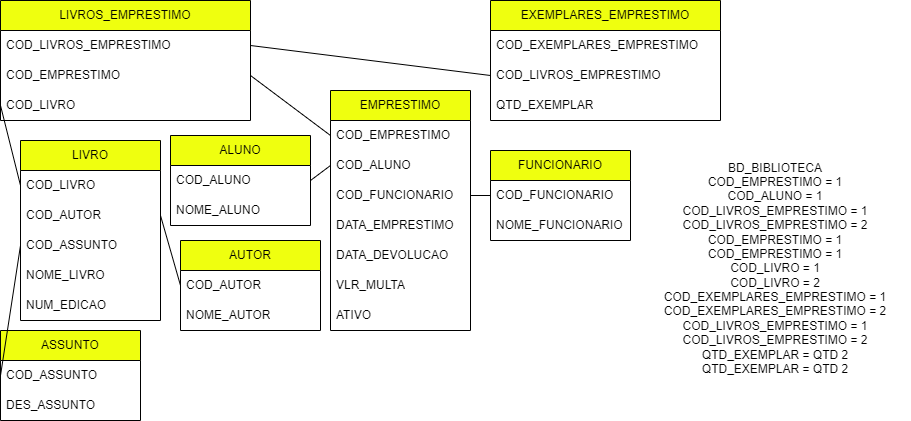

The diagram above was exported from draw.io. Its source (the exported page's mxGraphModel, read from the mxfile embedded in the PNG):
<mxGraphModel dx="1434" dy="782" grid="1" gridSize="10" guides="1" tooltips="1" connect="1" arrows="1" fold="1" page="1" pageScale="1" pageWidth="850" pageHeight="1100" math="0" shadow="0" extFonts="Permanent Marker^https://fonts.googleapis.com/css?family=Permanent+Marker">
  <root>
    <mxCell id="0" />
    <mxCell id="1" parent="0" />
    <mxCell id="0_7FmObyVGuV5WAzf2Y2-1" value="EMPRESTIMO" style="swimlane;fontStyle=0;childLayout=stackLayout;horizontal=1;startSize=30;horizontalStack=0;resizeParent=1;resizeParentMax=0;resizeLast=0;collapsible=1;marginBottom=0;whiteSpace=wrap;html=1;fillColor=#EFFF0F;" parent="1" vertex="1">
      <mxGeometry x="380" y="120" width="140" height="240" as="geometry" />
    </mxCell>
    <mxCell id="0_7FmObyVGuV5WAzf2Y2-2" value="COD_EMPRESTIMO" style="text;strokeColor=none;fillColor=none;align=left;verticalAlign=middle;spacingLeft=4;spacingRight=4;overflow=hidden;points=[[0,0.5],[1,0.5]];portConstraint=eastwest;rotatable=0;whiteSpace=wrap;html=1;" parent="0_7FmObyVGuV5WAzf2Y2-1" vertex="1">
      <mxGeometry y="30" width="140" height="30" as="geometry" />
    </mxCell>
    <mxCell id="0_7FmObyVGuV5WAzf2Y2-3" value="COD_ALUNO" style="text;strokeColor=none;fillColor=none;align=left;verticalAlign=middle;spacingLeft=4;spacingRight=4;overflow=hidden;points=[[0,0.5],[1,0.5]];portConstraint=eastwest;rotatable=0;whiteSpace=wrap;html=1;" parent="0_7FmObyVGuV5WAzf2Y2-1" vertex="1">
      <mxGeometry y="60" width="140" height="30" as="geometry" />
    </mxCell>
    <mxCell id="0_7FmObyVGuV5WAzf2Y2-4" value="COD_FUNCIONARIO" style="text;strokeColor=none;fillColor=none;align=left;verticalAlign=middle;spacingLeft=4;spacingRight=4;overflow=hidden;points=[[0,0.5],[1,0.5]];portConstraint=eastwest;rotatable=0;whiteSpace=wrap;html=1;" parent="0_7FmObyVGuV5WAzf2Y2-1" vertex="1">
      <mxGeometry y="90" width="140" height="30" as="geometry" />
    </mxCell>
    <mxCell id="0_7FmObyVGuV5WAzf2Y2-25" value="DATA_EMPRESTIMO" style="text;strokeColor=none;fillColor=none;align=left;verticalAlign=middle;spacingLeft=4;spacingRight=4;overflow=hidden;points=[[0,0.5],[1,0.5]];portConstraint=eastwest;rotatable=0;whiteSpace=wrap;html=1;" parent="0_7FmObyVGuV5WAzf2Y2-1" vertex="1">
      <mxGeometry y="120" width="140" height="30" as="geometry" />
    </mxCell>
    <mxCell id="0_7FmObyVGuV5WAzf2Y2-26" value="DATA_DEVOLUCAO" style="text;strokeColor=none;fillColor=none;align=left;verticalAlign=middle;spacingLeft=4;spacingRight=4;overflow=hidden;points=[[0,0.5],[1,0.5]];portConstraint=eastwest;rotatable=0;whiteSpace=wrap;html=1;" parent="0_7FmObyVGuV5WAzf2Y2-1" vertex="1">
      <mxGeometry y="150" width="140" height="30" as="geometry" />
    </mxCell>
    <mxCell id="0_7FmObyVGuV5WAzf2Y2-48" value="VLR_MULTA" style="text;strokeColor=none;fillColor=none;align=left;verticalAlign=middle;spacingLeft=4;spacingRight=4;overflow=hidden;points=[[0,0.5],[1,0.5]];portConstraint=eastwest;rotatable=0;whiteSpace=wrap;html=1;" parent="0_7FmObyVGuV5WAzf2Y2-1" vertex="1">
      <mxGeometry y="180" width="140" height="30" as="geometry" />
    </mxCell>
    <mxCell id="0_7FmObyVGuV5WAzf2Y2-49" value="ATIVO" style="text;strokeColor=none;fillColor=none;align=left;verticalAlign=middle;spacingLeft=4;spacingRight=4;overflow=hidden;points=[[0,0.5],[1,0.5]];portConstraint=eastwest;rotatable=0;whiteSpace=wrap;html=1;" parent="0_7FmObyVGuV5WAzf2Y2-1" vertex="1">
      <mxGeometry y="210" width="140" height="30" as="geometry" />
    </mxCell>
    <mxCell id="0_7FmObyVGuV5WAzf2Y2-6" value="LIVROS_EMPRESTIMO" style="swimlane;fontStyle=0;childLayout=stackLayout;horizontal=1;startSize=30;horizontalStack=0;resizeParent=1;resizeParentMax=0;resizeLast=0;collapsible=1;marginBottom=0;whiteSpace=wrap;html=1;fillColor=#EFFF0F;" parent="1" vertex="1">
      <mxGeometry x="50" y="30" width="250" height="120" as="geometry" />
    </mxCell>
    <mxCell id="0_7FmObyVGuV5WAzf2Y2-7" value="COD_LIVROS_EMPRESTIMO" style="text;strokeColor=none;fillColor=none;align=left;verticalAlign=middle;spacingLeft=4;spacingRight=4;overflow=hidden;points=[[0,0.5],[1,0.5]];portConstraint=eastwest;rotatable=0;whiteSpace=wrap;html=1;" parent="0_7FmObyVGuV5WAzf2Y2-6" vertex="1">
      <mxGeometry y="30" width="250" height="30" as="geometry" />
    </mxCell>
    <mxCell id="0_7FmObyVGuV5WAzf2Y2-8" value="COD_EMPRESTIMO" style="text;strokeColor=none;fillColor=none;align=left;verticalAlign=middle;spacingLeft=4;spacingRight=4;overflow=hidden;points=[[0,0.5],[1,0.5]];portConstraint=eastwest;rotatable=0;whiteSpace=wrap;html=1;" parent="0_7FmObyVGuV5WAzf2Y2-6" vertex="1">
      <mxGeometry y="60" width="250" height="30" as="geometry" />
    </mxCell>
    <mxCell id="0_7FmObyVGuV5WAzf2Y2-11" value="COD_LIVRO" style="text;strokeColor=none;fillColor=none;align=left;verticalAlign=middle;spacingLeft=4;spacingRight=4;overflow=hidden;points=[[0,0.5],[1,0.5]];portConstraint=eastwest;rotatable=0;whiteSpace=wrap;html=1;" parent="0_7FmObyVGuV5WAzf2Y2-6" vertex="1">
      <mxGeometry y="90" width="250" height="30" as="geometry" />
    </mxCell>
    <mxCell id="0_7FmObyVGuV5WAzf2Y2-13" value="EXEMPLARES_EMPRESTIMO" style="swimlane;fontStyle=0;childLayout=stackLayout;horizontal=1;startSize=30;horizontalStack=0;resizeParent=1;resizeParentMax=0;resizeLast=0;collapsible=1;marginBottom=0;whiteSpace=wrap;html=1;fillColor=#EFFF0F;" parent="1" vertex="1">
      <mxGeometry x="540" y="30" width="230" height="120" as="geometry" />
    </mxCell>
    <mxCell id="0_7FmObyVGuV5WAzf2Y2-14" value="COD_EXEMPLARES_EMPRESTIMO" style="text;strokeColor=none;fillColor=none;align=left;verticalAlign=middle;spacingLeft=4;spacingRight=4;overflow=hidden;points=[[0,0.5],[1,0.5]];portConstraint=eastwest;rotatable=0;whiteSpace=wrap;html=1;" parent="0_7FmObyVGuV5WAzf2Y2-13" vertex="1">
      <mxGeometry y="30" width="230" height="30" as="geometry" />
    </mxCell>
    <mxCell id="0_7FmObyVGuV5WAzf2Y2-15" value="COD_LIVROS_EMPRESTIMO" style="text;strokeColor=none;fillColor=none;align=left;verticalAlign=middle;spacingLeft=4;spacingRight=4;overflow=hidden;points=[[0,0.5],[1,0.5]];portConstraint=eastwest;rotatable=0;whiteSpace=wrap;html=1;" parent="0_7FmObyVGuV5WAzf2Y2-13" vertex="1">
      <mxGeometry y="60" width="230" height="30" as="geometry" />
    </mxCell>
    <mxCell id="0_7FmObyVGuV5WAzf2Y2-16" value="QTD_EXEMPLAR" style="text;strokeColor=none;fillColor=none;align=left;verticalAlign=middle;spacingLeft=4;spacingRight=4;overflow=hidden;points=[[0,0.5],[1,0.5]];portConstraint=eastwest;rotatable=0;whiteSpace=wrap;html=1;" parent="0_7FmObyVGuV5WAzf2Y2-13" vertex="1">
      <mxGeometry y="90" width="230" height="30" as="geometry" />
    </mxCell>
    <mxCell id="0_7FmObyVGuV5WAzf2Y2-18" value="" style="endArrow=none;html=1;rounded=0;entryX=0;entryY=0.5;entryDx=0;entryDy=0;exitX=1;exitY=0.5;exitDx=0;exitDy=0;" parent="1" source="0_7FmObyVGuV5WAzf2Y2-8" target="0_7FmObyVGuV5WAzf2Y2-2" edge="1">
      <mxGeometry width="50" height="50" relative="1" as="geometry">
        <mxPoint x="430" y="230" as="sourcePoint" />
        <mxPoint x="480" y="180" as="targetPoint" />
      </mxGeometry>
    </mxCell>
    <mxCell id="0_7FmObyVGuV5WAzf2Y2-19" value="" style="endArrow=none;html=1;rounded=0;entryX=1;entryY=0.5;entryDx=0;entryDy=0;exitX=0;exitY=0.5;exitDx=0;exitDy=0;" parent="1" source="0_7FmObyVGuV5WAzf2Y2-15" target="0_7FmObyVGuV5WAzf2Y2-7" edge="1">
      <mxGeometry width="50" height="50" relative="1" as="geometry">
        <mxPoint x="430" y="220" as="sourcePoint" />
        <mxPoint x="480" y="170" as="targetPoint" />
      </mxGeometry>
    </mxCell>
    <mxCell id="0_7FmObyVGuV5WAzf2Y2-20" value="ALUNO" style="swimlane;fontStyle=0;childLayout=stackLayout;horizontal=1;startSize=30;horizontalStack=0;resizeParent=1;resizeParentMax=0;resizeLast=0;collapsible=1;marginBottom=0;whiteSpace=wrap;html=1;fillColor=#EFFF0F;" parent="1" vertex="1">
      <mxGeometry x="220" y="165" width="140" height="90" as="geometry" />
    </mxCell>
    <mxCell id="0_7FmObyVGuV5WAzf2Y2-21" value="COD_ALUNO" style="text;strokeColor=none;fillColor=none;align=left;verticalAlign=middle;spacingLeft=4;spacingRight=4;overflow=hidden;points=[[0,0.5],[1,0.5]];portConstraint=eastwest;rotatable=0;whiteSpace=wrap;html=1;" parent="0_7FmObyVGuV5WAzf2Y2-20" vertex="1">
      <mxGeometry y="30" width="140" height="30" as="geometry" />
    </mxCell>
    <mxCell id="0_7FmObyVGuV5WAzf2Y2-22" value="NOME_ALUNO" style="text;strokeColor=none;fillColor=none;align=left;verticalAlign=middle;spacingLeft=4;spacingRight=4;overflow=hidden;points=[[0,0.5],[1,0.5]];portConstraint=eastwest;rotatable=0;whiteSpace=wrap;html=1;" parent="0_7FmObyVGuV5WAzf2Y2-20" vertex="1">
      <mxGeometry y="60" width="140" height="30" as="geometry" />
    </mxCell>
    <mxCell id="0_7FmObyVGuV5WAzf2Y2-24" value="" style="endArrow=none;html=1;rounded=0;entryX=0;entryY=0.5;entryDx=0;entryDy=0;exitX=1;exitY=0.5;exitDx=0;exitDy=0;" parent="1" source="0_7FmObyVGuV5WAzf2Y2-21" target="0_7FmObyVGuV5WAzf2Y2-3" edge="1">
      <mxGeometry width="50" height="50" relative="1" as="geometry">
        <mxPoint x="360" y="135" as="sourcePoint" />
        <mxPoint x="435" y="245" as="targetPoint" />
      </mxGeometry>
    </mxCell>
    <mxCell id="0_7FmObyVGuV5WAzf2Y2-27" value="FUNCIONARIO" style="swimlane;fontStyle=0;childLayout=stackLayout;horizontal=1;startSize=30;horizontalStack=0;resizeParent=1;resizeParentMax=0;resizeLast=0;collapsible=1;marginBottom=0;whiteSpace=wrap;html=1;fillColor=#EFFF0F;" parent="1" vertex="1">
      <mxGeometry x="540" y="180" width="140" height="90" as="geometry" />
    </mxCell>
    <mxCell id="0_7FmObyVGuV5WAzf2Y2-28" value="COD_FUNCIONARIO" style="text;strokeColor=none;fillColor=none;align=left;verticalAlign=middle;spacingLeft=4;spacingRight=4;overflow=hidden;points=[[0,0.5],[1,0.5]];portConstraint=eastwest;rotatable=0;whiteSpace=wrap;html=1;" parent="0_7FmObyVGuV5WAzf2Y2-27" vertex="1">
      <mxGeometry y="30" width="140" height="30" as="geometry" />
    </mxCell>
    <mxCell id="0_7FmObyVGuV5WAzf2Y2-29" value="NOME_FUNCIONARIO" style="text;strokeColor=none;fillColor=none;align=left;verticalAlign=middle;spacingLeft=4;spacingRight=4;overflow=hidden;points=[[0,0.5],[1,0.5]];portConstraint=eastwest;rotatable=0;whiteSpace=wrap;html=1;" parent="0_7FmObyVGuV5WAzf2Y2-27" vertex="1">
      <mxGeometry y="60" width="140" height="30" as="geometry" />
    </mxCell>
    <mxCell id="0_7FmObyVGuV5WAzf2Y2-30" value="" style="endArrow=none;html=1;rounded=0;entryX=1;entryY=0.5;entryDx=0;entryDy=0;exitX=0;exitY=0.5;exitDx=0;exitDy=0;" parent="1" source="0_7FmObyVGuV5WAzf2Y2-28" target="0_7FmObyVGuV5WAzf2Y2-4" edge="1">
      <mxGeometry width="50" height="50" relative="1" as="geometry">
        <mxPoint x="360" y="135" as="sourcePoint" />
        <mxPoint x="390" y="190" as="targetPoint" />
      </mxGeometry>
    </mxCell>
    <mxCell id="0_7FmObyVGuV5WAzf2Y2-31" value="LIVRO" style="swimlane;fontStyle=0;childLayout=stackLayout;horizontal=1;startSize=30;horizontalStack=0;resizeParent=1;resizeParentMax=0;resizeLast=0;collapsible=1;marginBottom=0;whiteSpace=wrap;html=1;fillColor=#EFFF0F;" parent="1" vertex="1">
      <mxGeometry x="70" y="170" width="140" height="180" as="geometry" />
    </mxCell>
    <mxCell id="0_7FmObyVGuV5WAzf2Y2-32" value="COD_LIVRO" style="text;strokeColor=none;fillColor=none;align=left;verticalAlign=middle;spacingLeft=4;spacingRight=4;overflow=hidden;points=[[0,0.5],[1,0.5]];portConstraint=eastwest;rotatable=0;whiteSpace=wrap;html=1;" parent="0_7FmObyVGuV5WAzf2Y2-31" vertex="1">
      <mxGeometry y="30" width="140" height="30" as="geometry" />
    </mxCell>
    <mxCell id="0_7FmObyVGuV5WAzf2Y2-33" value="COD_AUTOR" style="text;strokeColor=none;fillColor=none;align=left;verticalAlign=middle;spacingLeft=4;spacingRight=4;overflow=hidden;points=[[0,0.5],[1,0.5]];portConstraint=eastwest;rotatable=0;whiteSpace=wrap;html=1;" parent="0_7FmObyVGuV5WAzf2Y2-31" vertex="1">
      <mxGeometry y="60" width="140" height="30" as="geometry" />
    </mxCell>
    <mxCell id="0_7FmObyVGuV5WAzf2Y2-36" value="COD_ASSUNTO" style="text;strokeColor=none;fillColor=none;align=left;verticalAlign=middle;spacingLeft=4;spacingRight=4;overflow=hidden;points=[[0,0.5],[1,0.5]];portConstraint=eastwest;rotatable=0;whiteSpace=wrap;html=1;" parent="0_7FmObyVGuV5WAzf2Y2-31" vertex="1">
      <mxGeometry y="90" width="140" height="30" as="geometry" />
    </mxCell>
    <mxCell id="0_7FmObyVGuV5WAzf2Y2-45" value="NOME_LIVRO" style="text;strokeColor=none;fillColor=none;align=left;verticalAlign=middle;spacingLeft=4;spacingRight=4;overflow=hidden;points=[[0,0.5],[1,0.5]];portConstraint=eastwest;rotatable=0;whiteSpace=wrap;html=1;" parent="0_7FmObyVGuV5WAzf2Y2-31" vertex="1">
      <mxGeometry y="120" width="140" height="30" as="geometry" />
    </mxCell>
    <mxCell id="0_7FmObyVGuV5WAzf2Y2-47" value="NUM_EDICAO" style="text;strokeColor=none;fillColor=none;align=left;verticalAlign=middle;spacingLeft=4;spacingRight=4;overflow=hidden;points=[[0,0.5],[1,0.5]];portConstraint=eastwest;rotatable=0;whiteSpace=wrap;html=1;" parent="0_7FmObyVGuV5WAzf2Y2-31" vertex="1">
      <mxGeometry y="150" width="140" height="30" as="geometry" />
    </mxCell>
    <mxCell id="0_7FmObyVGuV5WAzf2Y2-35" value="" style="endArrow=none;html=1;rounded=0;entryX=0;entryY=0.5;entryDx=0;entryDy=0;exitX=0;exitY=0.5;exitDx=0;exitDy=0;" parent="1" source="0_7FmObyVGuV5WAzf2Y2-32" target="0_7FmObyVGuV5WAzf2Y2-11" edge="1">
      <mxGeometry width="50" height="50" relative="1" as="geometry">
        <mxPoint x="440" y="230" as="sourcePoint" />
        <mxPoint x="490" y="180" as="targetPoint" />
      </mxGeometry>
    </mxCell>
    <mxCell id="0_7FmObyVGuV5WAzf2Y2-37" value="AUTOR" style="swimlane;fontStyle=0;childLayout=stackLayout;horizontal=1;startSize=30;horizontalStack=0;resizeParent=1;resizeParentMax=0;resizeLast=0;collapsible=1;marginBottom=0;whiteSpace=wrap;html=1;fillColor=#EFFF0F;" parent="1" vertex="1">
      <mxGeometry x="230" y="270" width="140" height="90" as="geometry" />
    </mxCell>
    <mxCell id="0_7FmObyVGuV5WAzf2Y2-38" value="COD_AUTOR" style="text;strokeColor=none;fillColor=none;align=left;verticalAlign=middle;spacingLeft=4;spacingRight=4;overflow=hidden;points=[[0,0.5],[1,0.5]];portConstraint=eastwest;rotatable=0;whiteSpace=wrap;html=1;" parent="0_7FmObyVGuV5WAzf2Y2-37" vertex="1">
      <mxGeometry y="30" width="140" height="30" as="geometry" />
    </mxCell>
    <mxCell id="0_7FmObyVGuV5WAzf2Y2-39" value="NOME_AUTOR" style="text;strokeColor=none;fillColor=none;align=left;verticalAlign=middle;spacingLeft=4;spacingRight=4;overflow=hidden;points=[[0,0.5],[1,0.5]];portConstraint=eastwest;rotatable=0;whiteSpace=wrap;html=1;" parent="0_7FmObyVGuV5WAzf2Y2-37" vertex="1">
      <mxGeometry y="60" width="140" height="30" as="geometry" />
    </mxCell>
    <mxCell id="0_7FmObyVGuV5WAzf2Y2-40" value="" style="endArrow=none;html=1;rounded=0;entryX=0;entryY=0.5;entryDx=0;entryDy=0;exitX=1;exitY=0.5;exitDx=0;exitDy=0;" parent="1" source="0_7FmObyVGuV5WAzf2Y2-33" target="0_7FmObyVGuV5WAzf2Y2-38" edge="1">
      <mxGeometry width="50" height="50" relative="1" as="geometry">
        <mxPoint x="120" y="245" as="sourcePoint" />
        <mxPoint x="110" y="165" as="targetPoint" />
      </mxGeometry>
    </mxCell>
    <mxCell id="0_7FmObyVGuV5WAzf2Y2-41" value="ASSUNTO" style="swimlane;fontStyle=0;childLayout=stackLayout;horizontal=1;startSize=30;horizontalStack=0;resizeParent=1;resizeParentMax=0;resizeLast=0;collapsible=1;marginBottom=0;whiteSpace=wrap;html=1;fillColor=#EFFF0F;" parent="1" vertex="1">
      <mxGeometry x="50" y="360" width="140" height="90" as="geometry" />
    </mxCell>
    <mxCell id="0_7FmObyVGuV5WAzf2Y2-42" value="COD_ASSUNTO" style="text;strokeColor=none;fillColor=none;align=left;verticalAlign=middle;spacingLeft=4;spacingRight=4;overflow=hidden;points=[[0,0.5],[1,0.5]];portConstraint=eastwest;rotatable=0;whiteSpace=wrap;html=1;" parent="0_7FmObyVGuV5WAzf2Y2-41" vertex="1">
      <mxGeometry y="30" width="140" height="30" as="geometry" />
    </mxCell>
    <mxCell id="0_7FmObyVGuV5WAzf2Y2-43" value="DES_ASSUNTO" style="text;strokeColor=none;fillColor=none;align=left;verticalAlign=middle;spacingLeft=4;spacingRight=4;overflow=hidden;points=[[0,0.5],[1,0.5]];portConstraint=eastwest;rotatable=0;whiteSpace=wrap;html=1;" parent="0_7FmObyVGuV5WAzf2Y2-41" vertex="1">
      <mxGeometry y="60" width="140" height="30" as="geometry" />
    </mxCell>
    <mxCell id="0_7FmObyVGuV5WAzf2Y2-44" value="" style="endArrow=none;html=1;rounded=0;exitX=0;exitY=0.5;exitDx=0;exitDy=0;entryX=0;entryY=0.5;entryDx=0;entryDy=0;" parent="1" source="0_7FmObyVGuV5WAzf2Y2-42" target="0_7FmObyVGuV5WAzf2Y2-36" edge="1">
      <mxGeometry width="50" height="50" relative="1" as="geometry">
        <mxPoint x="590" y="245" as="sourcePoint" />
        <mxPoint x="460" y="350" as="targetPoint" />
      </mxGeometry>
    </mxCell>
    <mxCell id="0_7FmObyVGuV5WAzf2Y2-46" value="BD_BIBLIOTECA&lt;br&gt;COD_EMPRESTIMO = 1&lt;br&gt;COD_ALUNO = 1&lt;br&gt;COD_LIVROS_EMPRESTIMO = 1&lt;br&gt;COD_LIVROS_EMPRESTIMO = 2&lt;br&gt;COD_EMPRESTIMO = 1&lt;br&gt;COD_EMPRESTIMO = 1&lt;br&gt;COD_LIVRO = 1&lt;br&gt;COD_LIVRO = 2&lt;br&gt;COD_EXEMPLARES_EMPRESTIMO = 1&lt;br&gt;COD_EXEMPLARES_EMPRESTIMO = 2&lt;br&gt;COD_LIVROS_EMPRESTIMO = 1&lt;br&gt;COD_LIVROS_EMPRESTIMO = 2&lt;br&gt;QTD_EXEMPLAR = QTD 2&lt;br&gt;QTD_EXEMPLAR = QTD 2" style="text;html=1;strokeColor=none;fillColor=none;align=center;verticalAlign=middle;whiteSpace=wrap;rounded=0;" parent="1" vertex="1">
      <mxGeometry x="690" y="165" width="270" height="265" as="geometry" />
    </mxCell>
  </root>
</mxGraphModel>